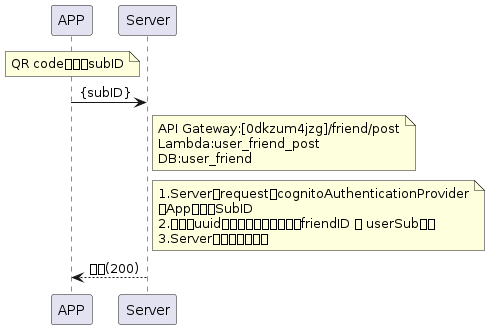

The diagram above was rendered by PlantUML. Its source (embedded in the PNG):
@startuml
note over APP: QR code解碼出subID
APP -> Server: {subID}
note right of Server: API Gateway:[0dkzum4jzg]/friend/post\nLambda:user_friend_post\nDB:user_friend
note right of Server:1.Server從request中cognitoAuthenticationProvider\n取App用戶的SubID\n2.將兩個uuid分兩次，分別儲存屬性friendID 與 userSub的值\n3.Server完成互加為好友
Server --> APP: 成功(200)
@enduml